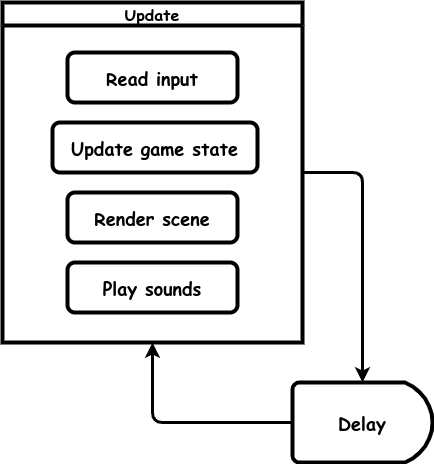

The diagram above was exported from draw.io. Its source (the exported page's mxGraphModel, read from the mxfile embedded in the PNG):
<mxGraphModel dx="584" dy="711" grid="1" gridSize="10" guides="1" tooltips="1" connect="1" arrows="1" fold="1" page="1" pageScale="1" pageWidth="850" pageHeight="1100" math="0" shadow="0">
  <root>
    <mxCell id="0" />
    <mxCell id="1" parent="0" />
    <mxCell id="RERQCJBcEq8R5nZOyFl8-7" value="Update" style="swimlane;whiteSpace=wrap;html=1;fontFamily=Comic Sans MS;fontSize=16;strokeWidth=4;" parent="1" vertex="1">
      <mxGeometry x="1060" y="190" width="300" height="340" as="geometry" />
    </mxCell>
    <mxCell id="RERQCJBcEq8R5nZOyFl8-11" value="&lt;b style=&quot;font-size: 18px;&quot;&gt;Read input&lt;br&gt;&lt;/b&gt;" style="rounded=1;whiteSpace=wrap;html=1;strokeWidth=4;fontFamily=Comic Sans MS;fontSize=18;" parent="RERQCJBcEq8R5nZOyFl8-7" vertex="1">
      <mxGeometry x="65" y="50" width="170" height="50" as="geometry" />
    </mxCell>
    <mxCell id="RERQCJBcEq8R5nZOyFl8-12" value="&lt;b style=&quot;font-size: 18px;&quot;&gt;Update game state&lt;br&gt;&lt;/b&gt;" style="rounded=1;whiteSpace=wrap;html=1;strokeWidth=4;fontFamily=Comic Sans MS;fontSize=18;" parent="RERQCJBcEq8R5nZOyFl8-7" vertex="1">
      <mxGeometry x="50" y="120" width="205" height="50" as="geometry" />
    </mxCell>
    <mxCell id="RERQCJBcEq8R5nZOyFl8-13" value="&lt;b style=&quot;font-size: 18px;&quot;&gt;Render scene&lt;br&gt;&lt;/b&gt;" style="rounded=1;whiteSpace=wrap;html=1;strokeWidth=4;fontFamily=Comic Sans MS;fontSize=18;" parent="RERQCJBcEq8R5nZOyFl8-7" vertex="1">
      <mxGeometry x="65" y="190" width="170" height="50" as="geometry" />
    </mxCell>
    <mxCell id="RERQCJBcEq8R5nZOyFl8-14" value="&lt;b style=&quot;font-size: 18px;&quot;&gt;Play sounds&lt;br&gt;&lt;/b&gt;" style="rounded=1;whiteSpace=wrap;html=1;strokeWidth=4;fontFamily=Comic Sans MS;fontSize=18;" parent="RERQCJBcEq8R5nZOyFl8-7" vertex="1">
      <mxGeometry x="65" y="260" width="170" height="50" as="geometry" />
    </mxCell>
    <mxCell id="RERQCJBcEq8R5nZOyFl8-9" value="" style="endArrow=none;startArrow=classic;html=1;rounded=1;strokeWidth=3;endFill=0;" parent="1" source="RERQCJBcEq8R5nZOyFl8-7" target="H2suqklTFAgVzm_ggjUr-1" edge="1">
      <mxGeometry width="50" height="50" relative="1" as="geometry">
        <mxPoint x="1160" y="480" as="sourcePoint" />
        <mxPoint x="1350" y="620" as="targetPoint" />
        <Array as="points">
          <mxPoint x="1210" y="610" />
        </Array>
      </mxGeometry>
    </mxCell>
    <mxCell id="RERQCJBcEq8R5nZOyFl8-10" value="" style="endArrow=none;startArrow=classic;html=1;rounded=1;strokeWidth=3;endFill=0;" parent="1" source="H2suqklTFAgVzm_ggjUr-1" target="RERQCJBcEq8R5nZOyFl8-7" edge="1">
      <mxGeometry width="50" height="50" relative="1" as="geometry">
        <mxPoint x="1450" y="570" as="sourcePoint" />
        <mxPoint x="1620" y="410" as="targetPoint" />
        <Array as="points">
          <mxPoint x="1420" y="360" />
        </Array>
      </mxGeometry>
    </mxCell>
    <mxCell id="H2suqklTFAgVzm_ggjUr-1" value="&lt;font face=&quot;Comic Sans MS&quot; style=&quot;font-size: 18px;&quot;&gt;&lt;b&gt;Delay&lt;/b&gt;&lt;/font&gt;" style="strokeWidth=4;html=1;shape=mxgraph.flowchart.delay;whiteSpace=wrap;" vertex="1" parent="1">
      <mxGeometry x="1350" y="570" width="140" height="80" as="geometry" />
    </mxCell>
  </root>
</mxGraphModel>